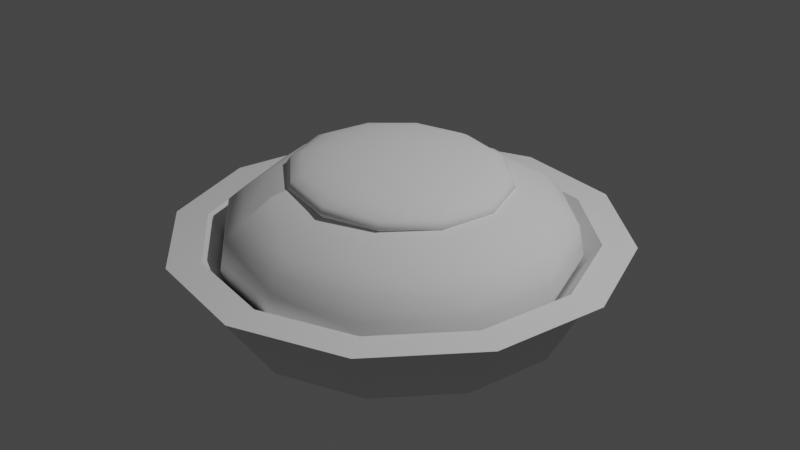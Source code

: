 # Source: Comida_-_Macarr_o_com_molho.blend  (saved by Blender 2.82.7; exported with 4.5.12 LTS)
import bpy
from mathutils import Matrix  # noqa: F401  (used for matrix-valued properties, if any)

bpy.ops.wm.read_factory_settings(use_empty=True)
scene = bpy.context.scene
scene.name = 'Scene'

# ---- collections
col_collection = bpy.data.collections.new('Collection'); scene.collection.children.link(col_collection)

# ---- node groups
ng_auto_smooth = bpy.data.node_groups.new('Auto Smooth', 'GeometryNodeTree')
_s = ng_auto_smooth.interface.new_socket(name='Geometry', in_out='OUTPUT', socket_type='NodeSocketGeometry')
_s = ng_auto_smooth.interface.new_socket(name='Geometry', in_out='INPUT', socket_type='NodeSocketGeometry')
_s = ng_auto_smooth.interface.new_socket(name='Angle', in_out='INPUT', socket_type='NodeSocketFloat')
_s.subtype = 'ANGLE'
_s.min_value = 0.0
_s.max_value = 3.142
ng_auto_smooth.is_modifier = True
_N = ng_auto_smooth.nodes; _L = ng_auto_smooth.links
n0 = _N.new('NodeGroupOutput'); n0.name = 'Group Output'; n0.location = (480, -100)
n1 = _N.new('NodeGroupInput'); n1.name = 'Group Input'; n1.location = (-420, -300)
n2 = _N.new('NodeGroupInput'); n2.name = 'Group Input.001'; n2.location = (-60, -100)
n3 = _N.new('GeometryNodeSetShadeSmooth'); n3.name = 'Set Shade Smooth'; n3.location = (120, -100)
n3.domain = 'EDGE'
n4 = _N.new('GeometryNodeSetShadeSmooth'); n4.name = 'Set Shade Smooth.001'; n4.location = (300, -100)
n5 = _N.new('GeometryNodeInputMeshEdgeAngle'); n5.name = 'Edge Angle'; n5.location = (-420, -220)
n6 = _N.new('GeometryNodeInputEdgeSmooth'); n6.name = 'Is Edge Smooth'; n6.location = (-60, -160)
n7 = _N.new('GeometryNodeInputShadeSmooth'); n7.name = 'Is Face Smooth'; n7.location = (-240, -340)
n8 = _N.new('FunctionNodeBooleanMath'); n8.name = 'Boolean Math'; n8.location = (-60, -220)
n9 = _N.new('FunctionNodeCompare'); n9.name = 'Compare'; n9.location = (-240, -180)
n9.operation = 'LESS_EQUAL'
_L.new(n5.outputs[0], n9.inputs[0])
_L.new(n4.outputs[0], n0.inputs[0])
_L.new(n1.outputs[1], n9.inputs[1])
_L.new(n9.outputs[0], n8.inputs[0])
_L.new(n7.outputs[0], n8.inputs[1])
_L.new(n2.outputs[0], n3.inputs[0])
_L.new(n6.outputs[0], n3.inputs[1])
_L.new(n3.outputs[0], n4.inputs[0])
_L.new(n8.outputs[0], n3.inputs[2])
n0.is_active_output = True

# ---- world
world_world = bpy.data.worlds.new('World'); scene.world = world_world
world_world.use_nodes = True; world_world.node_tree.nodes.clear()
_N = world_world.node_tree.nodes; _L = world_world.node_tree.links
n0 = _N.new('ShaderNodeOutputWorld'); n0.name = 'World Output'; n0.location = (300, 300)
n1 = _N.new('ShaderNodeBackground'); n1.name = 'Background'; n1.location = (10, 300)
n1.inputs[0].default_value = (0.05088, 0.05088, 0.05088, 1.0)
_L.new(n1.outputs[0], n0.inputs[0])
n0.is_active_output = True
world_world.color = (0.05088, 0.05088, 0.05088)
world_world.use_sun_shadow = False
world_world.sun_shadow_jitter_overblur = 0.0

# ---- lights
light_light = bpy.data.lights.new('Light', 'POINT')
light_light.transmission_factor = 0.0
light_light.energy = 1000.0
light_light.shadow_soft_size = 0.1
light_light.shadow_maximum_resolution = 0.006
light_light.use_absolute_resolution = True

# ---- meshes
me_sphere_001 = bpy.data.meshes.new('Sphere.001')
me_sphere_001.from_pydata([(0.0, 0.5, 1.084), (0.0, 0.866, 0.7181), (0.0, 0.9659, 0.4769), (0.0, 1.0, 7.55e-08), (0.0, 0.9659, -0.2588), (0.0, 0.866, -0.5), (0.0, 0.7071, -0.7071), (0.0, 0.5, -0.866), (0.0, 0.2588, -0.9659), (0.0, 3.894e-07, -1.0), (0.1294, 0.2241, 1.184), (0.25, 0.433, 1.084), (0.3536, 0.6124, 0.9252), (0.433, 0.75, 0.7181), (0.483, 0.8365, 0.4769), (0.5, 0.866, 7.55e-08), (0.483, 0.8365, -0.2588), (0.433, 0.75, -0.5), (0.3536, 0.6124, -0.7071), (0.25, 0.433, -0.866), (0.1294, 0.2241, -0.9659), (0.2241, 0.1294, 1.184), (0.433, 0.25, 1.084), (0.6124, 0.3536, 0.9252), (0.75, 0.433, 0.7181), (0.8365, 0.483, 0.4769), (0.866, 0.5, 7.55e-08), (0.8365, 0.483, -0.2588), (0.75, 0.433, -0.5), (0.6124, 0.3536, -0.7071), (0.433, 0.25, -0.866), (0.2241, 0.1294, -0.9659), (0.2588, 4.023e-07, 1.184), (0.5, 3.8e-07, 1.084), (0.7071, 3.8e-07, 0.9252), (0.866, 3.8e-07, 0.7181), (0.9659, 3.502e-07, 0.4769), (1.0, 3.8e-07, 7.55e-08), (0.9659, 4.098e-07, -0.2588), (0.866, 3.8e-07, -0.5), (0.7071, 3.8e-07, -0.7071), (0.5, 3.651e-07, -0.866), (0.2588, 3.874e-07, -0.9659), (0.2241, -0.1294, 1.184), (0.433, -0.25, 1.084), (0.6124, -0.3536, 0.9252), (0.75, -0.433, 0.7181), (0.8365, -0.483, 0.4769), (0.866, -0.5, 7.55e-08), (0.8365, -0.483, -0.2588), (0.75, -0.433, -0.5), (0.6124, -0.3536, -0.7071), (0.433, -0.25, -0.866), (0.2241, -0.1294, -0.9659), (0.1294, -0.2241, 1.184), (0.25, -0.433, 1.084), (0.3536, -0.6124, 0.9252), (0.433, -0.75, 0.7181), (0.483, -0.8365, 0.4769), (0.5, -0.866, 7.55e-08), (0.483, -0.8365, -0.2588), (0.433, -0.75, -0.5), (0.3536, -0.6124, -0.7071), (0.25, -0.433, -0.866), (0.1294, -0.2241, -0.9659), (6.458e-09, -0.2588, 1.184), (-3.079e-08, -0.5, 1.084), (-7.55e-08, -0.7071, 0.9252), (-1.589e-08, -0.866, 0.7181), (-4.57e-08, -0.9659, 0.4769), (-7.55e-08, -1.0, 7.55e-08), (-4.57e-08, -0.9659, -0.2588), (-4.57e-08, -0.866, -0.5), (-4.57e-08, -0.7071, -0.7071), (-6.06e-08, -0.5, -0.866), (6.458e-09, -0.2588, -0.9659), (-0.1294, -0.2241, 1.288), (-0.25, -0.433, 1.221), (-0.3536, -0.6124, 1.045), (-0.433, -0.75, 0.7181), (-0.483, -0.8365, 0.4769), (-0.5, -0.866, 7.55e-08), (-0.483, -0.8365, -0.2588), (-0.433, -0.75, -0.5), (-0.3536, -0.6124, -0.7071), (-0.25, -0.433, -0.866), (-0.1294, -0.2241, -0.9659), (-0.2241, -0.1294, 1.288), (-0.433, -0.25, 1.221), (-0.6124, -0.3536, 1.045), (-0.75, -0.433, 0.7181), (-0.8365, -0.483, 0.4769), (-0.866, -0.5, 7.55e-08), (-0.8365, -0.483, -0.2588), (-0.75, -0.433, -0.5), (-0.6124, -0.3536, -0.7071), (-0.433, -0.25, -0.866), (-0.2241, -0.1294, -0.9659), (-0.2588, 4.098e-07, 1.288), (-0.5, 4.545e-07, 1.221), (-0.7071, 5.29e-07, 1.045), (-0.866, 4.396e-07, 0.7181), (-0.9659, 4.694e-07, 0.4769), (-1.0, 5.588e-07, 7.55e-08), (-0.9659, 4.694e-07, -0.2588), (-0.866, 4.694e-07, -0.5), (-0.7071, 4.098e-07, -0.7071), (-0.5, 4.992e-07, -0.866), (-0.2588, 4.023e-07, -0.9659), (-0.2241, 0.1294, 1.288), (-0.433, 0.25, 1.221), (-0.6124, 0.3536, 1.045), (-0.75, 0.433, 0.7181), (-0.8365, 0.483, 0.4769), (-0.866, 0.5, 7.55e-08), (-0.8365, 0.483, -0.2588), (-0.75, 0.433, -0.5), (-0.6124, 0.3536, -0.7071), (-0.433, 0.25, -0.866), (-0.2241, 0.1294, -0.9659), (-0.1294, 0.2241, 1.288), (-0.25, 0.433, 1.221), (-0.3536, 0.6124, 1.045), (-0.433, 0.75, 0.7181), (-0.483, 0.8365, 0.4769), (-0.5, 0.866, 7.55e-08), (-0.483, 0.8365, -0.2588), (-0.433, 0.75, -0.5), (-0.3536, 0.6124, -0.7071), (-0.25, 0.433, -0.866), (-0.1294, 0.2241, -0.9659), (-8.527e-14, 7.461e-14, 1.218), (3.626e-08, 0.2588, 1.184), (1.331e-07, 0.7071, 0.9252), (0.0, 0.566, -0.6381), (9.639e-09, 0.8558, -0.7023), (0.0, 1.093, 0.1857), (-5.706e-09, 1.278, 0.1836), (-6.693e-10, 1.18, 0.05748), (0.0, 0.9803, -1.008), (0.0, 0.8004, -1.021), (0.0, 0.566, -1.05), (0.0, 0.293, -1.019), (0.0, 4.408e-07, -1.05), (0.1465, 0.2537, -0.5894), (0.283, 0.4902, -0.6381), (0.4002, 0.6932, -0.7155), (0.4279, 0.7412, -0.7023), (0.5467, 0.9469, 0.1857), (0.6392, 1.107, 0.1836), (0.5901, 1.022, 0.05748), (0.4902, 0.849, -1.008), (0.4002, 0.6932, -1.021), (0.283, 0.4902, -1.05), (0.1465, 0.2537, -1.019), (0.2537, 0.1465, -0.5894), (0.4902, 0.283, -0.6381), (0.6932, 0.4002, -0.7155), (0.7412, 0.4279, -0.7023), (0.9469, 0.5467, 0.1857), (1.107, 0.6392, 0.1836), (1.022, 0.5901, 0.05748), (0.849, 0.4902, -1.008), (0.6932, 0.4002, -1.021), (0.4902, 0.283, -1.05), (0.2537, 0.1465, -1.019), (0.293, 4.554e-07, -0.5894), (0.566, 4.301e-07, -0.6381), (0.8004, 4.301e-07, -0.7155), (0.8558, 4.362e-07, -0.7023), (1.093, 3.964e-07, 0.1857), (1.278, 4.179e-07, 0.1836), (1.18, 4.628e-07, 0.05748), (0.9803, 4.301e-07, -1.008), (0.8004, 4.301e-07, -1.021), (0.566, 4.133e-07, -1.05), (0.293, 4.386e-07, -1.019), (0.2537, -0.1465, -0.5894), (0.4902, -0.283, -0.6381), (0.6932, -0.4002, -0.7155), (0.7412, -0.4279, -0.7023), (0.9469, -0.5467, 0.1857), (1.107, -0.6392, 0.1836), (1.022, -0.5901, 0.05748), (0.849, -0.4902, -1.008), (0.6932, -0.4002, -1.021), (0.4902, -0.283, -1.05), (0.2537, -0.1465, -1.019), (0.1465, -0.2537, -0.5894), (0.283, -0.4902, -0.6381), (0.4002, -0.6932, -0.7155), (0.4279, -0.7412, -0.7023), (0.5467, -0.9469, 0.1857), (0.6392, -1.107, 0.1836), (0.5901, -1.022, 0.05748), (0.4902, -0.849, -1.008), (0.4002, -0.6932, -1.021), (0.283, -0.4902, -1.05), (0.1465, -0.2537, -1.019), (7.311e-09, -0.293, -0.5894), (-3.486e-08, -0.566, -0.6381), (-8.546e-08, -0.8004, -0.7155), (-6.067e-09, -0.8558, -0.7023), (-5.173e-08, -1.093, 0.1857), (-1.022e-07, -1.278, 0.1836), (-5.65e-08, -1.18, 0.05748), (-5.173e-08, -0.9803, -1.008), (-5.173e-08, -0.8004, -1.021), (-6.859e-08, -0.566, -1.05), (7.311e-09, -0.293, -1.019), (-0.1465, -0.2537, -0.5894), (-0.283, -0.4902, -0.6381), (-0.4002, -0.6932, -0.7155), (-0.4279, -0.7412, -0.7023), (-0.5467, -0.9469, 0.1857), (-0.6392, -1.107, 0.1836), (-0.5901, -1.022, 0.05748), (-0.4902, -0.849, -1.008), (-0.4002, -0.6932, -1.021), (-0.283, -0.4902, -1.05), (-0.1465, -0.2537, -1.019), (-0.2537, -0.1465, -0.5894), (-0.4902, -0.283, -0.6381), (-0.6932, -0.4002, -0.7155), (-0.7412, -0.4279, -0.7023), (-0.9469, -0.5467, 0.1857), (-1.107, -0.6392, 0.1836), (-1.022, -0.5901, 0.05748), (-0.849, -0.4902, -1.008), (-0.6932, -0.4002, -1.021), (-0.4902, -0.283, -1.05), (-0.2537, -0.1465, -1.019), (-0.293, 4.639e-07, -0.5894), (-0.566, 5.145e-07, -0.6381), (-0.8004, 5.988e-07, -0.7155), (-0.8558, 4.951e-07, -0.7023), (-1.093, 5.313e-07, 0.1857), (-1.278, 6.465e-07, 0.1836), (-1.18, 5.356e-07, 0.05748), (-0.9803, 5.313e-07, -1.008), (-0.8004, 4.639e-07, -1.021), (-0.566, 5.651e-07, -1.05), (-0.293, 4.554e-07, -1.019), (-0.2537, 0.1465, -0.5894), (-0.4902, 0.283, -0.6381), (-0.6932, 0.4002, -0.7155), (-0.7412, 0.4279, -0.7023), (-0.9469, 0.5467, 0.1857), (-1.107, 0.6392, 0.1836), (-1.022, 0.5901, 0.05748), (-0.849, 0.4902, -1.008), (-0.6932, 0.4002, -1.021), (-0.4902, 0.283, -1.05), (-0.2537, 0.1465, -1.019), (-0.1465, 0.2537, -0.5894), (-0.283, 0.4902, -0.6381), (-0.4002, 0.6932, -0.7155), (-0.4279, 0.7412, -0.7023), (-0.5467, 0.9469, 0.1857), (-0.6392, 1.107, 0.1836), (-0.5901, 1.022, 0.05748), (-0.4902, 0.849, -1.008), (-0.4002, 0.6932, -1.021), (-0.283, 0.4902, -1.05), (-0.1465, 0.2537, -1.019), (-9.652e-14, 9.652e-14, -0.5728), (4.105e-08, 0.293, -0.5894), (1.507e-07, 0.8004, -0.7155)], [], [(133, 0, 11, 12), (7, 6, 18, 19), (4, 3, 15, 16), (1, 133, 12, 13), (8, 7, 19, 20), (132, 131, 10), (5, 4, 16, 17), (2, 1, 13, 14), (9, 8, 20), (0, 132, 10, 11), (6, 5, 17, 18), (3, 2, 14, 15), (10, 131, 21), (17, 16, 27, 28), (14, 13, 24, 25), (9, 20, 31), (11, 10, 21, 22), (18, 17, 28, 29), (15, 14, 25, 26), (12, 11, 22, 23), (19, 18, 29, 30), (16, 15, 26, 27), (13, 12, 23, 24), (20, 19, 30, 31), (30, 29, 40, 41), (27, 26, 37, 38), (24, 23, 34, 35), (31, 30, 41, 42), (21, 131, 32), (28, 27, 38, 39), (25, 24, 35, 36), (9, 31, 42), (22, 21, 32, 33), (29, 28, 39, 40), (26, 25, 36, 37), (23, 22, 33, 34), (33, 32, 43, 44), (40, 39, 50, 51), (37, 36, 47, 48), (34, 33, 44, 45), (41, 40, 51, 52), (38, 37, 48, 49), (35, 34, 45, 46), (42, 41, 52, 53), (32, 131, 43), (39, 38, 49, 50), (36, 35, 46, 47), (9, 42, 53), (53, 52, 63, 64), (43, 131, 54), (50, 49, 60, 61), (47, 46, 57, 58), (9, 53, 64), (44, 43, 54, 55), (51, 50, 61, 62), (48, 47, 58, 59), (45, 44, 55, 56), (52, 51, 62, 63), (49, 48, 59, 60), (46, 45, 56, 57), (56, 55, 66, 67), (63, 62, 73, 74), (60, 59, 70, 71), (57, 56, 67, 68), (64, 63, 74, 75), (54, 131, 65), (61, 60, 71, 72), (58, 57, 68, 69), (9, 64, 75), (55, 54, 65, 66), (62, 61, 72, 73), (59, 58, 69, 70), (9, 75, 86), (66, 65, 76, 77), (73, 72, 83, 84), (70, 69, 80, 81), (67, 66, 77, 78), (74, 73, 84, 85), (71, 70, 81, 82), (68, 67, 78, 79), (75, 74, 85, 86), (65, 131, 76), (72, 71, 82, 83), (69, 68, 79, 80), (79, 78, 89, 90), (86, 85, 96, 97), (76, 131, 87), (83, 82, 93, 94), (80, 79, 90, 91), (9, 86, 97), (77, 76, 87, 88), (84, 83, 94, 95), (81, 80, 91, 92), (78, 77, 88, 89), (85, 84, 95, 96), (82, 81, 92, 93), (89, 88, 99, 100), (96, 95, 106, 107), (93, 92, 103, 104), (90, 89, 100, 101), (97, 96, 107, 108), (87, 131, 98), (94, 93, 104, 105), (91, 90, 101, 102), (9, 97, 108), (88, 87, 98, 99), (95, 94, 105, 106), (92, 91, 102, 103), (102, 101, 112, 113), (9, 108, 119), (99, 98, 109, 110), (106, 105, 116, 117), (103, 102, 113, 114), (100, 99, 110, 111), (107, 106, 117, 118), (104, 103, 114, 115), (101, 100, 111, 112), (108, 107, 118, 119), (98, 131, 109), (105, 104, 115, 116), (112, 111, 122, 123), (119, 118, 129, 130), (109, 131, 120), (116, 115, 126, 127), (113, 112, 123, 124), (9, 119, 130), (110, 109, 120, 121), (117, 116, 127, 128), (114, 113, 124, 125), (111, 110, 121, 122), (118, 117, 128, 129), (115, 114, 125, 126), (125, 124, 2, 3), (122, 121, 0, 133), (129, 128, 6, 7), (126, 125, 3, 4), (123, 122, 133, 1), (130, 129, 7, 8), (120, 131, 132), (127, 126, 4, 5), (124, 123, 1, 2), (9, 130, 8), (121, 120, 132, 0), (128, 127, 5, 6), (267, 134, 145, 146), (141, 140, 152, 153), (138, 137, 149, 150), (135, 267, 146, 147), (142, 141, 153, 154), (266, 265, 144), (139, 138, 150, 151), (136, 135, 147, 148), (143, 142, 154), (134, 266, 144, 145), (140, 139, 151, 152), (137, 136, 148, 149), (151, 150, 161, 162), (148, 147, 158, 159), (143, 154, 165), (145, 144, 155, 156), (152, 151, 162, 163), (149, 148, 159, 160), (146, 145, 156, 157), (153, 152, 163, 164), (150, 149, 160, 161), (147, 146, 157, 158), (154, 153, 164, 165), (144, 265, 155), (161, 160, 171, 172), (158, 157, 168, 169), (165, 164, 175, 176), (155, 265, 166), (162, 161, 172, 173), (159, 158, 169, 170), (143, 165, 176), (156, 155, 166, 167), (163, 162, 173, 174), (160, 159, 170, 171), (157, 156, 167, 168), (164, 163, 174, 175), (174, 173, 184, 185), (171, 170, 181, 182), (168, 167, 178, 179), (175, 174, 185, 186), (172, 171, 182, 183), (169, 168, 179, 180), (176, 175, 186, 187), (166, 265, 177), (173, 172, 183, 184), (170, 169, 180, 181), (143, 176, 187), (167, 166, 177, 178), (177, 265, 188), (184, 183, 194, 195), (181, 180, 191, 192), (143, 187, 198), (178, 177, 188, 189), (185, 184, 195, 196), (182, 181, 192, 193), (179, 178, 189, 190), (186, 185, 196, 197), (183, 182, 193, 194), (180, 179, 190, 191), (187, 186, 197, 198), (197, 196, 207, 208), (194, 193, 204, 205), (191, 190, 201, 202), (198, 197, 208, 209), (188, 265, 199), (195, 194, 205, 206), (192, 191, 202, 203), (143, 198, 209), (189, 188, 199, 200), (196, 195, 206, 207), (193, 192, 203, 204), (190, 189, 200, 201), (200, 199, 210, 211), (207, 206, 217, 218), (204, 203, 214, 215), (201, 200, 211, 212), (208, 207, 218, 219), (205, 204, 215, 216), (202, 201, 212, 213), (209, 208, 219, 220), (199, 265, 210), (206, 205, 216, 217), (203, 202, 213, 214), (143, 209, 220), (220, 219, 230, 231), (210, 265, 221), (217, 216, 227, 228), (214, 213, 224, 225), (143, 220, 231), (211, 210, 221, 222), (218, 217, 228, 229), (215, 214, 225, 226), (212, 211, 222, 223), (219, 218, 229, 230), (216, 215, 226, 227), (213, 212, 223, 224), (223, 222, 233, 234), (230, 229, 240, 241), (227, 226, 237, 238), (224, 223, 234, 235), (231, 230, 241, 242), (221, 265, 232), (228, 227, 238, 239), (225, 224, 235, 236), (143, 231, 242), (222, 221, 232, 233), (229, 228, 239, 240), (226, 225, 236, 237), (143, 242, 253), (233, 232, 243, 244), (240, 239, 250, 251), (237, 236, 247, 248), (234, 233, 244, 245), (241, 240, 251, 252), (238, 237, 248, 249), (235, 234, 245, 246), (242, 241, 252, 253), (232, 265, 243), (239, 238, 249, 250), (236, 235, 246, 247), (246, 245, 256, 257), (253, 252, 263, 264), (243, 265, 254), (250, 249, 260, 261), (247, 246, 257, 258), (143, 253, 264), (244, 243, 254, 255), (251, 250, 261, 262), (248, 247, 258, 259), (245, 244, 255, 256), (252, 251, 262, 263), (249, 248, 259, 260), (256, 255, 134, 267), (263, 262, 140, 141), (260, 259, 137, 138), (257, 256, 267, 135), (264, 263, 141, 142), (254, 265, 266), (261, 260, 138, 139), (258, 257, 135, 136), (143, 264, 142), (255, 254, 266, 134), (262, 261, 139, 140), (259, 258, 136, 137)])
me_sphere_001.polygons.foreach_set('use_smooth', [True] * 288)
_uv = me_sphere_001.uv_layers.new(name='UVMap')
_uv.uv.foreach_set('vector', [0.8382, 0.8404, 0.8382, 0.8925, 0.7861, 0.8925, 0.7861, 0.8404, 0.8382, 0.476, 0.8382, 0.528, 0.7861, 0.528, 0.7861, 0.476, 0.8382, 0.6322, 0.8382, 0.6842, 0.7861, 0.6842, 0.7861, 0.6322, 0.8382, 0.7884, 0.8382, 0.8404, 0.7861, 0.8404, 0.7861, 0.7884, 0.8382, 0.4239, 0.8382, 0.476, 0.7861, 0.476, 0.7861, 0.4239, 0.8382, 0.9446, 0.8122, 0.9966, 0.7861, 0.9446, 0.8382, 0.5801, 0.8382, 0.6322, 0.7861, 0.6322, 0.7861, 0.5801, 0.8382, 0.7363, 0.8382, 0.7884, 0.7861, 0.7884, 0.7861, 0.7363, 0.8122, 0.3718, 0.8382, 0.4239, 0.7861, 0.4239, 0.8382, 0.8925, 0.8382, 0.9446, 0.7861, 0.9446, 0.7861, 0.8925, 0.8382, 0.528, 0.8382, 0.5801, 0.7861, 0.5801, 0.7861, 0.528, 0.8382, 0.6842, 0.8382, 0.7363, 0.7861, 0.7363, 0.7861, 0.6842, 0.7861, 0.9446, 0.7601, 0.9966, 0.7341, 0.9446, 0.7861, 0.5801, 0.7861, 0.6322, 0.7341, 0.6322, 0.7341, 0.5801, 0.7861, 0.7363, 0.7861, 0.7884, 0.7341, 0.7884, 0.7341, 0.7363, 0.7601, 0.3718, 0.7861, 0.4239, 0.7341, 0.4239, 0.7861, 0.8925, 0.7861, 0.9446, 0.7341, 0.9446, 0.7341, 0.8925, 0.7861, 0.528, 0.7861, 0.5801, 0.7341, 0.5801, 0.7341, 0.528, 0.7861, 0.6842, 0.7861, 0.7363, 0.7341, 0.7363, 0.7341, 0.6842, 0.7861, 0.8404, 0.7861, 0.8925, 0.7341, 0.8925, 0.7341, 0.8404, 0.7861, 0.476, 0.7861, 0.528, 0.7341, 0.528, 0.7341, 0.476, 0.7861, 0.6322, 0.7861, 0.6842, 0.7341, 0.6842, 0.7341, 0.6322, 0.7861, 0.7884, 0.7861, 0.8404, 0.7341, 0.8404, 0.7341, 0.7884, 0.7861, 0.4239, 0.7861, 0.476, 0.7341, 0.476, 0.7341, 0.4239, 0.7341, 0.476, 0.7341, 0.528, 0.682, 0.528, 0.682, 0.476, 0.7341, 0.6322, 0.7341, 0.6842, 0.682, 0.6842, 0.682, 0.6322, 0.7341, 0.7884, 0.7341, 0.8404, 0.682, 0.8404, 0.682, 0.7884, 0.7341, 0.4239, 0.7341, 0.476, 0.682, 0.476, 0.682, 0.4239, 0.7341, 0.9446, 0.708, 0.9966, 0.682, 0.9446, 0.7341, 0.5801, 0.7341, 0.6322, 0.682, 0.6322, 0.682, 0.5801, 0.7341, 0.7363, 0.7341, 0.7884, 0.682, 0.7884, 0.682, 0.7363, 0.708, 0.3718, 0.7341, 0.4239, 0.682, 0.4239, 0.7341, 0.8925, 0.7341, 0.9446, 0.682, 0.9446, 0.682, 0.8925, 0.7341, 0.528, 0.7341, 0.5801, 0.682, 0.5801, 0.682, 0.528, 0.7341, 0.6842, 0.7341, 0.7363, 0.682, 0.7363, 0.682, 0.6842, 0.7341, 0.8404, 0.7341, 0.8925, 0.682, 0.8925, 0.682, 0.8404, 0.682, 0.8925, 0.682, 0.9446, 0.6299, 0.9446, 0.6299, 0.8925, 0.682, 0.528, 0.682, 0.5801, 0.6299, 0.5801, 0.6299, 0.528, 0.682, 0.6842, 0.682, 0.7363, 0.6299, 0.7363, 0.6299, 0.6842, 0.682, 0.8404, 0.682, 0.8925, 0.6299, 0.8925, 0.6299, 0.8404, 0.682, 0.476, 0.682, 0.528, 0.6299, 0.528, 0.6299, 0.476, 0.682, 0.6322, 0.682, 0.6842, 0.6299, 0.6842, 0.6299, 0.6322, 0.682, 0.7884, 0.682, 0.8404, 0.6299, 0.8404, 0.6299, 0.7884, 0.682, 0.4239, 0.682, 0.476, 0.6299, 0.476, 0.6299, 0.4239, 0.682, 0.9446, 0.656, 0.9966, 0.6299, 0.9446, 0.682, 0.5801, 0.682, 0.6322, 0.6299, 0.6322, 0.6299, 0.5801, 0.682, 0.7363, 0.682, 0.7884, 0.6299, 0.7884, 0.6299, 0.7363, 0.656, 0.3718, 0.682, 0.4239, 0.6299, 0.4239, 0.6299, 0.4239, 0.6299, 0.476, 0.5779, 0.476, 0.5779, 0.4239, 0.6299, 0.9446, 0.6039, 0.9966, 0.5779, 0.9446, 0.6299, 0.5801, 0.6299, 0.6322, 0.5779, 0.6322, 0.5779, 0.5801, 0.6299, 0.7363, 0.6299, 0.7884, 0.5779, 0.7884, 0.5779, 0.7363, 0.6039, 0.3718, 0.6299, 0.4239, 0.5779, 0.4239, 0.6299, 0.8925, 0.6299, 0.9446, 0.5779, 0.9446, 0.5779, 0.8925, 0.6299, 0.528, 0.6299, 0.5801, 0.5779, 0.5801, 0.5779, 0.528, 0.6299, 0.6842, 0.6299, 0.7363, 0.5779, 0.7363, 0.5779, 0.6842, 0.6299, 0.8404, 0.6299, 0.8925, 0.5779, 0.8925, 0.5779, 0.8404, 0.6299, 0.476, 0.6299, 0.528, 0.5779, 0.528, 0.5779, 0.476, 0.6299, 0.6322, 0.6299, 0.6842, 0.5779, 0.6842, 0.5779, 0.6322, 0.6299, 0.7884, 0.6299, 0.8404, 0.5779, 0.8404, 0.5779, 0.7884, 0.5779, 0.8404, 0.5779, 0.8925, 0.5258, 0.8925, 0.5258, 0.8404, 0.5779, 0.476, 0.5779, 0.528, 0.5258, 0.528, 0.5258, 0.476, 0.5779, 0.6322, 0.5779, 0.6842, 0.5258, 0.6842, 0.5258, 0.6322, 0.5779, 0.7884, 0.5779, 0.8404, 0.5258, 0.8404, 0.5258, 0.7884, 0.5779, 0.4239, 0.5779, 0.476, 0.5258, 0.476, 0.5258, 0.4239, 0.5779, 0.9446, 0.5518, 0.9966, 0.5258, 0.9446, 0.5779, 0.5801, 0.5779, 0.6322, 0.5258, 0.6322, 0.5258, 0.5801, 0.5779, 0.7363, 0.5779, 0.7884, 0.5258, 0.7884, 0.5258, 0.7363, 0.5518, 0.3718, 0.5779, 0.4239, 0.5258, 0.4239, 0.5779, 0.8925, 0.5779, 0.9446, 0.5258, 0.9446, 0.5258, 0.8925, 0.5779, 0.528, 0.5779, 0.5801, 0.5258, 0.5801, 0.5258, 0.528, 0.5779, 0.6842, 0.5779, 0.7363, 0.5258, 0.7363, 0.5258, 0.6842, 0.4998, 0.3718, 0.5258, 0.4239, 0.4737, 0.4239, 0.5258, 0.8925, 0.5258, 0.9446, 0.4737, 0.9446, 0.4737, 0.8925, 0.5258, 0.528, 0.5258, 0.5801, 0.4737, 0.5801, 0.4737, 0.528, 0.5258, 0.6842, 0.5258, 0.7363, 0.4737, 0.7363, 0.4737, 0.6842, 0.5258, 0.8404, 0.5258, 0.8925, 0.4737, 0.8925, 0.4737, 0.8404, 0.5258, 0.476, 0.5258, 0.528, 0.4737, 0.528, 0.4737, 0.476, 0.5258, 0.6322, 0.5258, 0.6842, 0.4737, 0.6842, 0.4737, 0.6322, 0.5258, 0.7884, 0.5258, 0.8404, 0.4737, 0.8404, 0.4737, 0.7884, 0.5258, 0.4239, 0.5258, 0.476, 0.4737, 0.476, 0.4737, 0.4239, 0.5258, 0.9446, 0.4998, 0.9966, 0.4737, 0.9446, 0.5258, 0.5801, 0.5258, 0.6322, 0.4737, 0.6322, 0.4737, 0.5801, 0.5258, 0.7363, 0.5258, 0.7884, 0.4737, 0.7884, 0.4737, 0.7363, 0.4737, 0.7884, 0.4737, 0.8404, 0.4217, 0.8404, 0.4217, 0.7884, 0.4737, 0.4239, 0.4737, 0.476, 0.4217, 0.476, 0.4217, 0.4239, 0.4737, 0.9446, 0.4477, 0.9966, 0.4217, 0.9446, 0.4737, 0.5801, 0.4737, 0.6322, 0.4217, 0.6322, 0.4217, 0.5801, 0.4737, 0.7363, 0.4737, 0.7884, 0.4217, 0.7884, 0.4217, 0.7363, 0.4477, 0.3718, 0.4737, 0.4239, 0.4217, 0.4239, 0.4737, 0.8925, 0.4737, 0.9446, 0.4217, 0.9446, 0.4217, 0.8925, 0.4737, 0.528, 0.4737, 0.5801, 0.4217, 0.5801, 0.4217, 0.528, 0.4737, 0.6842, 0.4737, 0.7363, 0.4217, 0.7363, 0.4217, 0.6842, 0.4737, 0.8404, 0.4737, 0.8925, 0.4217, 0.8925, 0.4217, 0.8404, 0.4737, 0.476, 0.4737, 0.528, 0.4217, 0.528, 0.4217, 0.476, 0.4737, 0.6322, 0.4737, 0.6842, 0.4217, 0.6842, 0.4217, 0.6322, 0.4217, 0.8404, 0.4217, 0.8925, 0.3696, 0.8925, 0.3696, 0.8404, 0.4217, 0.476, 0.4217, 0.528, 0.3696, 0.528, 0.3696, 0.476, 0.4217, 0.6322, 0.4217, 0.6842, 0.3696, 0.6842, 0.3696, 0.6322, 0.4217, 0.7884, 0.4217, 0.8404, 0.3696, 0.8404, 0.3696, 0.7884, 0.4217, 0.4239, 0.4217, 0.476, 0.3696, 0.476, 0.3696, 0.4239, 0.4217, 0.9446, 0.3956, 0.9966, 0.3696, 0.9446, 0.4217, 0.5801, 0.4217, 0.6322, 0.3696, 0.6322, 0.3696, 0.5801, 0.4217, 0.7363, 0.4217, 0.7884, 0.3696, 0.7884, 0.3696, 0.7363, 0.3956, 0.3718, 0.4217, 0.4239, 0.3696, 0.4239, 0.4217, 0.8925, 0.4217, 0.9446, 0.3696, 0.9446, 0.3696, 0.8925, 0.4217, 0.528, 0.4217, 0.5801, 0.3696, 0.5801, 0.3696, 0.528, 0.4217, 0.6842, 0.4217, 0.7363, 0.3696, 0.7363, 0.3696, 0.6842, 0.9944, 0.7363, 0.9944, 0.7884, 0.9423, 0.7884, 0.9423, 0.7363, 0.9684, 0.3718, 0.9944, 0.4239, 0.9423, 0.4239, 0.9944, 0.8925, 0.9944, 0.9446, 0.9423, 0.9446, 0.9423, 0.8925, 0.9944, 0.528, 0.9944, 0.5801, 0.9423, 0.5801, 0.9423, 0.528, 0.9944, 0.6842, 0.9944, 0.7363, 0.9423, 0.7363, 0.9423, 0.6842, 0.9944, 0.8404, 0.9944, 0.8925, 0.9423, 0.8925, 0.9423, 0.8404, 0.9944, 0.476, 0.9944, 0.528, 0.9423, 0.528, 0.9423, 0.476, 0.9944, 0.6322, 0.9944, 0.6842, 0.9423, 0.6842, 0.9423, 0.6322, 0.9944, 0.7884, 0.9944, 0.8404, 0.9423, 0.8404, 0.9423, 0.7884, 0.9944, 0.4239, 0.9944, 0.476, 0.9423, 0.476, 0.9423, 0.4239, 0.9944, 0.9446, 0.9684, 0.9966, 0.9423, 0.9446, 0.9944, 0.5801, 0.9944, 0.6322, 0.9423, 0.6322, 0.9423, 0.5801, 0.9423, 0.7884, 0.9423, 0.8404, 0.8903, 0.8404, 0.8903, 0.7884, 0.9423, 0.4239, 0.9423, 0.476, 0.8903, 0.476, 0.8903, 0.4239, 0.9423, 0.9446, 0.9163, 0.9966, 0.8903, 0.9446, 0.9423, 0.5801, 0.9423, 0.6322, 0.8903, 0.6322, 0.8903, 0.5801, 0.9423, 0.7363, 0.9423, 0.7884, 0.8903, 0.7884, 0.8903, 0.7363, 0.9163, 0.3718, 0.9423, 0.4239, 0.8903, 0.4239, 0.9423, 0.8925, 0.9423, 0.9446, 0.8903, 0.9446, 0.8903, 0.8925, 0.9423, 0.528, 0.9423, 0.5801, 0.8903, 0.5801, 0.8903, 0.528, 0.9423, 0.6842, 0.9423, 0.7363, 0.8903, 0.7363, 0.8903, 0.6842, 0.9423, 0.8404, 0.9423, 0.8925, 0.8903, 0.8925, 0.8903, 0.8404, 0.9423, 0.476, 0.9423, 0.528, 0.8903, 0.528, 0.8903, 0.476, 0.9423, 0.6322, 0.9423, 0.6842, 0.8903, 0.6842, 0.8903, 0.6322, 0.8903, 0.6842, 0.8903, 0.7363, 0.8382, 0.7363, 0.8382, 0.6842, 0.8903, 0.8404, 0.8903, 0.8925, 0.8382, 0.8925, 0.8382, 0.8404, 0.8903, 0.476, 0.8903, 0.528, 0.8382, 0.528, 0.8382, 0.476, 0.8903, 0.6322, 0.8903, 0.6842, 0.8382, 0.6842, 0.8382, 0.6322, 0.8903, 0.7884, 0.8903, 0.8404, 0.8382, 0.8404, 0.8382, 0.7884, 0.8903, 0.4239, 0.8903, 0.476, 0.8382, 0.476, 0.8382, 0.4239, 0.8903, 0.9446, 0.8642, 0.9966, 0.8382, 0.9446, 0.8903, 0.5801, 0.8903, 0.6322, 0.8382, 0.6322, 0.8382, 0.5801, 0.8903, 0.7363, 0.8903, 0.7884, 0.8382, 0.7884, 0.8382, 0.7363, 0.8642, 0.3718, 0.8903, 0.4239, 0.8382, 0.4239, 0.8903, 0.8925, 0.8903, 0.9446, 0.8382, 0.9446, 0.8382, 0.8925, 0.8903, 0.528, 0.8903, 0.5801, 0.8382, 0.5801, 0.8382, 0.528, 0.2408, 0.2394, 0.2408, 0.2649, 0.2153, 0.2649, 0.2153, 0.2394, 0.2408, 0.06077, 0.2408, 0.08628, 0.2153, 0.08628, 0.2153, 0.06077, 0.2408, 0.1373, 0.2408, 0.1628, 0.2153, 0.1628, 0.2153, 0.1373, 0.2408, 0.2139, 0.2408, 0.2394, 0.2153, 0.2394, 0.2153, 0.2139, 0.2408, 0.03525, 0.2408, 0.06077, 0.2153, 0.06077, 0.2153, 0.03525, 0.2408, 0.2904, 0.2281, 0.3159, 0.2153, 0.2904, 0.2408, 0.1118, 0.2408, 0.1373, 0.2153, 0.1373, 0.2153, 0.1118, 0.2408, 0.1883, 0.2408, 0.2139, 0.2153, 0.2139, 0.2153, 0.1883, 0.2281, 0.009736, 0.2408, 0.03525, 0.2153, 0.03525, 0.2408, 0.2649, 0.2408, 0.2904, 0.2153, 0.2904, 0.2153, 0.2649, 0.2408, 0.08628, 0.2408, 0.1118, 0.2153, 0.1118, 0.2153, 0.08628, 0.2408, 0.1628, 0.2408, 0.1883, 0.2153, 0.1883, 0.2153, 0.1628, 0.2153, 0.1118, 0.2153, 0.1373, 0.1898, 0.1373, 0.1898, 0.1118, 0.2153, 0.1883, 0.2153, 0.2139, 0.1898, 0.2139, 0.1898, 0.1883, 0.2025, 0.009736, 0.2153, 0.03525, 0.1898, 0.03525, 0.2153, 0.2649, 0.2153, 0.2904, 0.1898, 0.2904, 0.1898, 0.2649, 0.2153, 0.08628, 0.2153, 0.1118, 0.1898, 0.1118, 0.1898, 0.08628, 0.2153, 0.1628, 0.2153, 0.1883, 0.1898, 0.1883, 0.1898, 0.1628, 0.2153, 0.2394, 0.2153, 0.2649, 0.1898, 0.2649, 0.1898, 0.2394, 0.2153, 0.06077, 0.2153, 0.08628, 0.1898, 0.08628, 0.1898, 0.06077, 0.2153, 0.1373, 0.2153, 0.1628, 0.1898, 0.1628, 0.1898, 0.1373, 0.2153, 0.2139, 0.2153, 0.2394, 0.1898, 0.2394, 0.1898, 0.2139, 0.2153, 0.03525, 0.2153, 0.06077, 0.1898, 0.06077, 0.1898, 0.03525, 0.2153, 0.2904, 0.2025, 0.3159, 0.1898, 0.2904, 0.1898, 0.1373, 0.1898, 0.1628, 0.1643, 0.1628, 0.1643, 0.1373, 0.1898, 0.2139, 0.1898, 0.2394, 0.1643, 0.2394, 0.1643, 0.2139, 0.1898, 0.03525, 0.1898, 0.06077, 0.1643, 0.06077, 0.1643, 0.03525, 0.1898, 0.2904, 0.177, 0.3159, 0.1643, 0.2904, 0.1898, 0.1118, 0.1898, 0.1373, 0.1643, 0.1373, 0.1643, 0.1118, 0.1898, 0.1883, 0.1898, 0.2139, 0.1643, 0.2139, 0.1643, 0.1883, 0.177, 0.009736, 0.1898, 0.03525, 0.1643, 0.03525, 0.1898, 0.2649, 0.1898, 0.2904, 0.1643, 0.2904, 0.1643, 0.2649, 0.1898, 0.08628, 0.1898, 0.1118, 0.1643, 0.1118, 0.1643, 0.08628, 0.1898, 0.1628, 0.1898, 0.1883, 0.1643, 0.1883, 0.1643, 0.1628, 0.1898, 0.2394, 0.1898, 0.2649, 0.1643, 0.2649, 0.1643, 0.2394, 0.1898, 0.06077, 0.1898, 0.08628, 0.1643, 0.08628, 0.1643, 0.06077, 0.1643, 0.08628, 0.1643, 0.1118, 0.1388, 0.1118, 0.1388, 0.08628, 0.1643, 0.1628, 0.1643, 0.1883, 0.1388, 0.1883, 0.1388, 0.1628, 0.1643, 0.2394, 0.1643, 0.2649, 0.1388, 0.2649, 0.1388, 0.2394, 0.1643, 0.06077, 0.1643, 0.08628, 0.1388, 0.08628, 0.1388, 0.06077, 0.1643, 0.1373, 0.1643, 0.1628, 0.1388, 0.1628, 0.1388, 0.1373, 0.1643, 0.2139, 0.1643, 0.2394, 0.1388, 0.2394, 0.1388, 0.2139, 0.1643, 0.03525, 0.1643, 0.06077, 0.1388, 0.06077, 0.1388, 0.03525, 0.1643, 0.2904, 0.1515, 0.3159, 0.1388, 0.2904, 0.1643, 0.1118, 0.1643, 0.1373, 0.1388, 0.1373, 0.1388, 0.1118, 0.1643, 0.1883, 0.1643, 0.2139, 0.1388, 0.2139, 0.1388, 0.1883, 0.1515, 0.009736, 0.1643, 0.03525, 0.1388, 0.03525, 0.1643, 0.2649, 0.1643, 0.2904, 0.1388, 0.2904, 0.1388, 0.2649, 0.1388, 0.2904, 0.126, 0.3159, 0.1132, 0.2904, 0.1388, 0.1118, 0.1388, 0.1373, 0.1132, 0.1373, 0.1132, 0.1118, 0.1388, 0.1883, 0.1388, 0.2139, 0.1132, 0.2139, 0.1132, 0.1883, 0.126, 0.009736, 0.1388, 0.03525, 0.1132, 0.03525, 0.1388, 0.2649, 0.1388, 0.2904, 0.1132, 0.2904, 0.1132, 0.2649, 0.1388, 0.08628, 0.1388, 0.1118, 0.1132, 0.1118, 0.1132, 0.08628, 0.1388, 0.1628, 0.1388, 0.1883, 0.1132, 0.1883, 0.1132, 0.1628, 0.1388, 0.2394, 0.1388, 0.2649, 0.1132, 0.2649, 0.1132, 0.2394, 0.1388, 0.06077, 0.1388, 0.08628, 0.1132, 0.08628, 0.1132, 0.06077, 0.1388, 0.1373, 0.1388, 0.1628, 0.1132, 0.1628, 0.1132, 0.1373, 0.1388, 0.2139, 0.1388, 0.2394, 0.1132, 0.2394, 0.1132, 0.2139, 0.1388, 0.03525, 0.1388, 0.06077, 0.1132, 0.06077, 0.1132, 0.03525, 0.1132, 0.06077, 0.1132, 0.08628, 0.08773, 0.08628, 0.08773, 0.06077, 0.1132, 0.1373, 0.1132, 0.1628, 0.08773, 0.1628, 0.08773, 0.1373, 0.1132, 0.2139, 0.1132, 0.2394, 0.08773, 0.2394, 0.08773, 0.2139, 0.1132, 0.03525, 0.1132, 0.06077, 0.08773, 0.06077, 0.08773, 0.03525, 0.1132, 0.2904, 0.1005, 0.3159, 0.08773, 0.2904, 0.1132, 0.1118, 0.1132, 0.1373, 0.08773, 0.1373, 0.08773, 0.1118, 0.1132, 0.1883, 0.1132, 0.2139, 0.08773, 0.2139, 0.08773, 0.1883, 0.1005, 0.009736, 0.1132, 0.03525, 0.08773, 0.03525, 0.1132, 0.2649, 0.1132, 0.2904, 0.08773, 0.2904, 0.08773, 0.2649, 0.1132, 0.08628, 0.1132, 0.1118, 0.08773, 0.1118, 0.08773, 0.08628, 0.1132, 0.1628, 0.1132, 0.1883, 0.08773, 0.1883, 0.08773, 0.1628, 0.1132, 0.2394, 0.1132, 0.2649, 0.08773, 0.2649, 0.08773, 0.2394, 0.08773, 0.2649, 0.08773, 0.2904, 0.06221, 0.2904, 0.06221, 0.2649, 0.08773, 0.08628, 0.08773, 0.1118, 0.06221, 0.1118, 0.06221, 0.08628, 0.08773, 0.1628, 0.08773, 0.1883, 0.06221, 0.1883, 0.06221, 0.1628, 0.08773, 0.2394, 0.08773, 0.2649, 0.06221, 0.2649, 0.06221, 0.2394, 0.08773, 0.06077, 0.08773, 0.08628, 0.06221, 0.08628, 0.06221, 0.06077, 0.08773, 0.1373, 0.08773, 0.1628, 0.06221, 0.1628, 0.06221, 0.1373, 0.08773, 0.2139, 0.08773, 0.2394, 0.06221, 0.2394, 0.06221, 0.2139, 0.08773, 0.03525, 0.08773, 0.06077, 0.06221, 0.06077, 0.06221, 0.03525, 0.08773, 0.2904, 0.07497, 0.3159, 0.06221, 0.2904, 0.08773, 0.1118, 0.08773, 0.1373, 0.06221, 0.1373, 0.06221, 0.1118, 0.08773, 0.1883, 0.08773, 0.2139, 0.06221, 0.2139, 0.06221, 0.1883, 0.07497, 0.009736, 0.08773, 0.03525, 0.06221, 0.03525, 0.06221, 0.03525, 0.06221, 0.06077, 0.0367, 0.06077, 0.0367, 0.03525, 0.06221, 0.2904, 0.04945, 0.3159, 0.0367, 0.2904, 0.06221, 0.1118, 0.06221, 0.1373, 0.0367, 0.1373, 0.0367, 0.1118, 0.06221, 0.1883, 0.06221, 0.2139, 0.0367, 0.2139, 0.0367, 0.1883, 0.04945, 0.009736, 0.06221, 0.03525, 0.0367, 0.03525, 0.06221, 0.2649, 0.06221, 0.2904, 0.0367, 0.2904, 0.0367, 0.2649, 0.06221, 0.08628, 0.06221, 0.1118, 0.0367, 0.1118, 0.0367, 0.08628, 0.06221, 0.1628, 0.06221, 0.1883, 0.0367, 0.1883, 0.0367, 0.1628, 0.06221, 0.2394, 0.06221, 0.2649, 0.0367, 0.2649, 0.0367, 0.2394, 0.06221, 0.06077, 0.06221, 0.08628, 0.0367, 0.08628, 0.0367, 0.06077, 0.06221, 0.1373, 0.06221, 0.1628, 0.0367, 0.1628, 0.0367, 0.1373, 0.06221, 0.2139, 0.06221, 0.2394, 0.0367, 0.2394, 0.0367, 0.2139, 0.0367, 0.2394, 0.0367, 0.2649, 0.01118, 0.2649, 0.01118, 0.2394, 0.0367, 0.06077, 0.0367, 0.08628, 0.01118, 0.08628, 0.01118, 0.06077, 0.0367, 0.1373, 0.0367, 0.1628, 0.01118, 0.1628, 0.01118, 0.1373, 0.0367, 0.2139, 0.0367, 0.2394, 0.01118, 0.2394, 0.01118, 0.2139, 0.0367, 0.03525, 0.0367, 0.06077, 0.01118, 0.06077, 0.01118, 0.03525, 0.0367, 0.2904, 0.02394, 0.3159, 0.01118, 0.2904, 0.0367, 0.1118, 0.0367, 0.1373, 0.01118, 0.1373, 0.01118, 0.1118, 0.0367, 0.1883, 0.0367, 0.2139, 0.01118, 0.2139, 0.01118, 0.1883, 0.02394, 0.009736, 0.0367, 0.03525, 0.01118, 0.03525, 0.0367, 0.2649, 0.0367, 0.2904, 0.01118, 0.2904, 0.01118, 0.2649, 0.0367, 0.08628, 0.0367, 0.1118, 0.01118, 0.1118, 0.01118, 0.08628, 0.0367, 0.1628, 0.0367, 0.1883, 0.01118, 0.1883, 0.01118, 0.1628, 0.3046, 0.009736, 0.3174, 0.03525, 0.2919, 0.03525, 0.3174, 0.2649, 0.3174, 0.2904, 0.2919, 0.2904, 0.2919, 0.2649, 0.3174, 0.08628, 0.3174, 0.1118, 0.2919, 0.1118, 0.2919, 0.08628, 0.3174, 0.1628, 0.3174, 0.1883, 0.2919, 0.1883, 0.2919, 0.1628, 0.3174, 0.2394, 0.3174, 0.2649, 0.2919, 0.2649, 0.2919, 0.2394, 0.3174, 0.06077, 0.3174, 0.08628, 0.2919, 0.08628, 0.2919, 0.06077, 0.3174, 0.1373, 0.3174, 0.1628, 0.2919, 0.1628, 0.2919, 0.1373, 0.3174, 0.2139, 0.3174, 0.2394, 0.2919, 0.2394, 0.2919, 0.2139, 0.3174, 0.03525, 0.3174, 0.06077, 0.2919, 0.06077, 0.2919, 0.03525, 0.3174, 0.2904, 0.3046, 0.3159, 0.2919, 0.2904, 0.3174, 0.1118, 0.3174, 0.1373, 0.2919, 0.1373, 0.2919, 0.1118, 0.3174, 0.1883, 0.3174, 0.2139, 0.2919, 0.2139, 0.2919, 0.1883, 0.2919, 0.2139, 0.2919, 0.2394, 0.2663, 0.2394, 0.2663, 0.2139, 0.2919, 0.03525, 0.2919, 0.06077, 0.2663, 0.06077, 0.2663, 0.03525, 0.2919, 0.2904, 0.2791, 0.3159, 0.2663, 0.2904, 0.2919, 0.1118, 0.2919, 0.1373, 0.2663, 0.1373, 0.2663, 0.1118, 0.2919, 0.1883, 0.2919, 0.2139, 0.2663, 0.2139, 0.2663, 0.1883, 0.2791, 0.009736, 0.2919, 0.03525, 0.2663, 0.03525, 0.2919, 0.2649, 0.2919, 0.2904, 0.2663, 0.2904, 0.2663, 0.2649, 0.2919, 0.08628, 0.2919, 0.1118, 0.2663, 0.1118, 0.2663, 0.08628, 0.2919, 0.1628, 0.2919, 0.1883, 0.2663, 0.1883, 0.2663, 0.1628, 0.2919, 0.2394, 0.2919, 0.2649, 0.2663, 0.2649, 0.2663, 0.2394, 0.2919, 0.06077, 0.2919, 0.08628, 0.2663, 0.08628, 0.2663, 0.06077, 0.2919, 0.1373, 0.2919, 0.1628, 0.2663, 0.1628, 0.2663, 0.1373, 0.2663, 0.2394, 0.2663, 0.2649, 0.2408, 0.2649, 0.2408, 0.2394, 0.2663, 0.06077, 0.2663, 0.08628, 0.2408, 0.08628, 0.2408, 0.06077, 0.2663, 0.1373, 0.2663, 0.1628, 0.2408, 0.1628, 0.2408, 0.1373, 0.2663, 0.2139, 0.2663, 0.2394, 0.2408, 0.2394, 0.2408, 0.2139, 0.2663, 0.03525, 0.2663, 0.06077, 0.2408, 0.06077, 0.2408, 0.03525, 0.2663, 0.2904, 0.2536, 0.3159, 0.2408, 0.2904, 0.2663, 0.1118, 0.2663, 0.1373, 0.2408, 0.1373, 0.2408, 0.1118, 0.2663, 0.1883, 0.2663, 0.2139, 0.2408, 0.2139, 0.2408, 0.1883, 0.2536, 0.009736, 0.2663, 0.03525, 0.2408, 0.03525, 0.2663, 0.2649, 0.2663, 0.2904, 0.2408, 0.2904, 0.2408, 0.2649, 0.2663, 0.08628, 0.2663, 0.1118, 0.2408, 0.1118, 0.2408, 0.08628, 0.2663, 0.1628, 0.2663, 0.1883, 0.2408, 0.1883, 0.2408, 0.1628])
me_sphere_001.use_remesh_fix_poles = True
me_sphere_001.use_remesh_preserve_attributes = False
me_sphere_001.use_mirror_vertex_groups = False
me_sphere_001.update()
me_sphere_002 = bpy.data.meshes.new('Sphere.002')
me_sphere_002.from_pydata([(0.0, 0.5, 0.866), (0.0, 0.866, 0.5), (0.0, 0.9659, 0.2588), (0.0, 1.0, 7.55e-08), (0.0, 0.9659, -0.2588), (0.0, 0.866, -0.5), (0.0, 0.7071, -0.7071), (0.0, 0.5, -0.866), (0.0, 0.2588, -0.9659), (0.0, 3.894e-07, -1.0), (0.1294, 0.2241, 0.9659), (0.25, 0.433, 0.866), (0.3536, 0.6124, 0.7071), (0.433, 0.75, 0.5), (0.483, 0.8365, 0.2588), (0.5, 0.866, 7.55e-08), (0.483, 0.8365, -0.2588), (0.433, 0.75, -0.5), (0.3536, 0.6124, -0.7071), (0.25, 0.433, -0.866), (0.1294, 0.2241, -0.9659), (0.2241, 0.1294, 0.9659), (0.433, 0.25, 0.866), (0.6124, 0.3536, 0.7071), (0.75, 0.433, 0.5), (0.8365, 0.483, 0.2588), (0.866, 0.5, 7.55e-08), (0.8365, 0.483, -0.2588), (0.75, 0.433, -0.5), (0.6124, 0.3536, -0.7071), (0.433, 0.25, -0.866), (0.2241, 0.1294, -0.9659), (0.2588, 4.023e-07, 0.9659), (0.5, 3.8e-07, 0.866), (0.7071, 3.8e-07, 0.7071), (0.866, 3.8e-07, 0.5), (0.9659, 3.502e-07, 0.2588), (1.0, 3.8e-07, 7.55e-08), (0.9659, 4.098e-07, -0.2588), (0.866, 3.8e-07, -0.5), (0.7071, 3.8e-07, -0.7071), (0.5, 3.651e-07, -0.866), (0.2588, 3.874e-07, -0.9659), (0.2241, -0.1294, 0.9659), (0.433, -0.25, 0.866), (0.6124, -0.3536, 0.7071), (0.75, -0.433, 0.5), (0.8365, -0.483, 0.2588), (0.866, -0.5, 7.55e-08), (0.8365, -0.483, -0.2588), (0.75, -0.433, -0.5), (0.6124, -0.3536, -0.7071), (0.433, -0.25, -0.866), (0.2241, -0.1294, -0.9659), (0.1294, -0.2241, 0.9659), (0.25, -0.433, 0.866), (0.3536, -0.6124, 0.7071), (0.433, -0.75, 0.5), (0.483, -0.8365, 0.2588), (0.5, -0.866, 7.55e-08), (0.483, -0.8365, -0.2588), (0.433, -0.75, -0.5), (0.3536, -0.6124, -0.7071), (0.25, -0.433, -0.866), (0.1294, -0.2241, -0.9659), (6.458e-09, -0.2588, 0.9659), (-3.079e-08, -0.5, 0.866), (-7.55e-08, -0.7071, 0.7071), (-1.589e-08, -0.866, 0.5), (-4.57e-08, -0.9659, 0.2588), (-7.55e-08, -1.0, 7.55e-08), (-4.57e-08, -0.9659, -0.2588), (-4.57e-08, -0.866, -0.5), (-4.57e-08, -0.7071, -0.7071), (-6.06e-08, -0.5, -0.866), (6.458e-09, -0.2588, -0.9659), (-0.1294, -0.2241, 0.9659), (-0.25, -0.433, 0.866), (-0.3536, -0.6124, 0.7071), (-0.433, -0.75, 0.5), (-0.483, -0.8365, 0.2588), (-0.5, -0.866, 7.55e-08), (-0.483, -0.8365, -0.2588), (-0.433, -0.75, -0.5), (-0.3536, -0.6124, -0.7071), (-0.25, -0.433, -0.866), (-0.1294, -0.2241, -0.9659), (-0.2241, -0.1294, 0.9659), (-0.433, -0.25, 0.866), (-0.6124, -0.3536, 0.7071), (-0.75, -0.433, 0.5), (-0.8365, -0.483, 0.2588), (-0.866, -0.5, 7.55e-08), (-0.8365, -0.483, -0.2588), (-0.75, -0.433, -0.5), (-0.6124, -0.3536, -0.7071), (-0.433, -0.25, -0.866), (-0.2241, -0.1294, -0.9659), (-0.2588, 4.098e-07, 0.9659), (-0.5, 4.545e-07, 0.866), (-0.7071, 5.29e-07, 0.7071), (-0.866, 4.396e-07, 0.5), (-0.9659, 4.694e-07, 0.2588), (-1.0, 5.588e-07, 7.55e-08), (-0.9659, 4.694e-07, -0.2588), (-0.866, 4.694e-07, -0.5), (-0.7071, 4.098e-07, -0.7071), (-0.5, 4.992e-07, -0.866), (-0.2588, 4.023e-07, -0.9659), (-0.2241, 0.1294, 0.9659), (-0.433, 0.25, 0.866), (-0.6124, 0.3536, 0.7071), (-0.75, 0.433, 0.5), (-0.8365, 0.483, 0.2588), (-0.866, 0.5, 7.55e-08), (-0.8365, 0.483, -0.2588), (-0.75, 0.433, -0.5), (-0.6124, 0.3536, -0.7071), (-0.433, 0.25, -0.866), (-0.2241, 0.1294, -0.9659), (-0.1294, 0.2241, 0.9659), (-0.25, 0.433, 0.866), (-0.3536, 0.6124, 0.7071), (-0.433, 0.75, 0.5), (-0.483, 0.8365, 0.2588), (-0.5, 0.866, 7.55e-08), (-0.483, 0.8365, -0.2588), (-0.433, 0.75, -0.5), (-0.3536, 0.6124, -0.7071), (-0.25, 0.433, -0.866), (-0.1294, 0.2241, -0.9659), (-8.527e-14, 7.461e-14, 1.0), (3.626e-08, 0.2588, 0.9659), (1.331e-07, 0.7071, 0.7071)], [], [(133, 0, 11, 12), (7, 6, 18, 19), (4, 3, 15, 16), (1, 133, 12, 13), (8, 7, 19, 20), (132, 131, 10), (5, 4, 16, 17), (2, 1, 13, 14), (9, 8, 20), (0, 132, 10, 11), (6, 5, 17, 18), (3, 2, 14, 15), (10, 131, 21), (17, 16, 27, 28), (14, 13, 24, 25), (9, 20, 31), (11, 10, 21, 22), (18, 17, 28, 29), (15, 14, 25, 26), (12, 11, 22, 23), (19, 18, 29, 30), (16, 15, 26, 27), (13, 12, 23, 24), (20, 19, 30, 31), (30, 29, 40, 41), (27, 26, 37, 38), (24, 23, 34, 35), (31, 30, 41, 42), (21, 131, 32), (28, 27, 38, 39), (25, 24, 35, 36), (9, 31, 42), (22, 21, 32, 33), (29, 28, 39, 40), (26, 25, 36, 37), (23, 22, 33, 34), (33, 32, 43, 44), (40, 39, 50, 51), (37, 36, 47, 48), (34, 33, 44, 45), (41, 40, 51, 52), (38, 37, 48, 49), (35, 34, 45, 46), (42, 41, 52, 53), (32, 131, 43), (39, 38, 49, 50), (36, 35, 46, 47), (9, 42, 53), (53, 52, 63, 64), (43, 131, 54), (50, 49, 60, 61), (47, 46, 57, 58), (9, 53, 64), (44, 43, 54, 55), (51, 50, 61, 62), (48, 47, 58, 59), (45, 44, 55, 56), (52, 51, 62, 63), (49, 48, 59, 60), (46, 45, 56, 57), (56, 55, 66, 67), (63, 62, 73, 74), (60, 59, 70, 71), (57, 56, 67, 68), (64, 63, 74, 75), (54, 131, 65), (61, 60, 71, 72), (58, 57, 68, 69), (9, 64, 75), (55, 54, 65, 66), (62, 61, 72, 73), (59, 58, 69, 70), (9, 75, 86), (66, 65, 76, 77), (73, 72, 83, 84), (70, 69, 80, 81), (67, 66, 77, 78), (74, 73, 84, 85), (71, 70, 81, 82), (68, 67, 78, 79), (75, 74, 85, 86), (65, 131, 76), (72, 71, 82, 83), (69, 68, 79, 80), (79, 78, 89, 90), (86, 85, 96, 97), (76, 131, 87), (83, 82, 93, 94), (80, 79, 90, 91), (9, 86, 97), (77, 76, 87, 88), (84, 83, 94, 95), (81, 80, 91, 92), (78, 77, 88, 89), (85, 84, 95, 96), (82, 81, 92, 93), (89, 88, 99, 100), (96, 95, 106, 107), (93, 92, 103, 104), (90, 89, 100, 101), (97, 96, 107, 108), (87, 131, 98), (94, 93, 104, 105), (91, 90, 101, 102), (9, 97, 108), (88, 87, 98, 99), (95, 94, 105, 106), (92, 91, 102, 103), (102, 101, 112, 113), (9, 108, 119), (99, 98, 109, 110), (106, 105, 116, 117), (103, 102, 113, 114), (100, 99, 110, 111), (107, 106, 117, 118), (104, 103, 114, 115), (101, 100, 111, 112), (108, 107, 118, 119), (98, 131, 109), (105, 104, 115, 116), (112, 111, 122, 123), (119, 118, 129, 130), (109, 131, 120), (116, 115, 126, 127), (113, 112, 123, 124), (9, 119, 130), (110, 109, 120, 121), (117, 116, 127, 128), (114, 113, 124, 125), (111, 110, 121, 122), (118, 117, 128, 129), (115, 114, 125, 126), (125, 124, 2, 3), (122, 121, 0, 133), (129, 128, 6, 7), (126, 125, 3, 4), (123, 122, 133, 1), (130, 129, 7, 8), (120, 131, 132), (127, 126, 4, 5), (124, 123, 1, 2), (9, 130, 8), (121, 120, 132, 0), (128, 127, 5, 6)])
me_sphere_002.polygons.foreach_set('use_smooth', [True] * 144)
_uv = me_sphere_002.uv_layers.new(name='UVMap')
_uv.uv.foreach_set('vector', [0.75, 0.75, 0.75, 0.8333, 0.6667, 0.8333, 0.6667, 0.75, 0.75, 0.1667, 0.75, 0.25, 0.6667, 0.25, 0.6667, 0.1667, 0.75, 0.4167, 0.75, 0.5, 0.6667, 0.5, 0.6667, 0.4167, 0.75, 0.6667, 0.75, 0.75, 0.6667, 0.75, 0.6667, 0.6667, 0.75, 0.08333, 0.75, 0.1667, 0.6667, 0.1667, 0.6667, 0.08333, 0.75, 0.9167, 0.7083, 1.0, 0.6667, 0.9167, 0.75, 0.3333, 0.75, 0.4167, 0.6667, 0.4167, 0.6667, 0.3333, 0.75, 0.5833, 0.75, 0.6667, 0.6667, 0.6667, 0.6667, 0.5833, 0.7083, 0.0, 0.75, 0.08333, 0.6667, 0.08333, 0.75, 0.8333, 0.75, 0.9167, 0.6667, 0.9167, 0.6667, 0.8333, 0.75, 0.25, 0.75, 0.3333, 0.6667, 0.3333, 0.6667, 0.25, 0.75, 0.5, 0.75, 0.5833, 0.6667, 0.5833, 0.6667, 0.5, 0.6667, 0.9167, 0.625, 1.0, 0.5833, 0.9167, 0.6667, 0.3333, 0.6667, 0.4167, 0.5833, 0.4167, 0.5833, 0.3333, 0.6667, 0.5833, 0.6667, 0.6667, 0.5833, 0.6667, 0.5833, 0.5833, 0.625, 0.0, 0.6667, 0.08333, 0.5833, 0.08333, 0.6667, 0.8333, 0.6667, 0.9167, 0.5833, 0.9167, 0.5833, 0.8333, 0.6667, 0.25, 0.6667, 0.3333, 0.5833, 0.3333, 0.5833, 0.25, 0.6667, 0.5, 0.6667, 0.5833, 0.5833, 0.5833, 0.5833, 0.5, 0.6667, 0.75, 0.6667, 0.8333, 0.5833, 0.8333, 0.5833, 0.75, 0.6667, 0.1667, 0.6667, 0.25, 0.5833, 0.25, 0.5833, 0.1667, 0.6667, 0.4167, 0.6667, 0.5, 0.5833, 0.5, 0.5833, 0.4167, 0.6667, 0.6667, 0.6667, 0.75, 0.5833, 0.75, 0.5833, 0.6667, 0.6667, 0.08333, 0.6667, 0.1667, 0.5833, 0.1667, 0.5833, 0.08333, 0.5833, 0.1667, 0.5833, 0.25, 0.5, 0.25, 0.5, 0.1667, 0.5833, 0.4167, 0.5833, 0.5, 0.5, 0.5, 0.5, 0.4167, 0.5833, 0.6667, 0.5833, 0.75, 0.5, 0.75, 0.5, 0.6667, 0.5833, 0.08333, 0.5833, 0.1667, 0.5, 0.1667, 0.5, 0.08333, 0.5833, 0.9167, 0.5417, 1.0, 0.5, 0.9167, 0.5833, 0.3333, 0.5833, 0.4167, 0.5, 0.4167, 0.5, 0.3333, 0.5833, 0.5833, 0.5833, 0.6667, 0.5, 0.6667, 0.5, 0.5833, 0.5417, 0.0, 0.5833, 0.08333, 0.5, 0.08333, 0.5833, 0.8333, 0.5833, 0.9167, 0.5, 0.9167, 0.5, 0.8333, 0.5833, 0.25, 0.5833, 0.3333, 0.5, 0.3333, 0.5, 0.25, 0.5833, 0.5, 0.5833, 0.5833, 0.5, 0.5833, 0.5, 0.5, 0.5833, 0.75, 0.5833, 0.8333, 0.5, 0.8333, 0.5, 0.75, 0.5, 0.8333, 0.5, 0.9167, 0.4167, 0.9167, 0.4167, 0.8333, 0.5, 0.25, 0.5, 0.3333, 0.4167, 0.3333, 0.4167, 0.25, 0.5, 0.5, 0.5, 0.5833, 0.4167, 0.5833, 0.4167, 0.5, 0.5, 0.75, 0.5, 0.8333, 0.4167, 0.8333, 0.4167, 0.75, 0.5, 0.1667, 0.5, 0.25, 0.4167, 0.25, 0.4167, 0.1667, 0.5, 0.4167, 0.5, 0.5, 0.4167, 0.5, 0.4167, 0.4167, 0.5, 0.6667, 0.5, 0.75, 0.4167, 0.75, 0.4167, 0.6667, 0.5, 0.08333, 0.5, 0.1667, 0.4167, 0.1667, 0.4167, 0.08333, 0.5, 0.9167, 0.4583, 1.0, 0.4167, 0.9167, 0.5, 0.3333, 0.5, 0.4167, 0.4167, 0.4167, 0.4167, 0.3333, 0.5, 0.5833, 0.5, 0.6667, 0.4167, 0.6667, 0.4167, 0.5833, 0.4583, 0.0, 0.5, 0.08333, 0.4167, 0.08333, 0.4167, 0.08333, 0.4167, 0.1667, 0.3333, 0.1667, 0.3333, 0.08333, 0.4167, 0.9167, 0.375, 1.0, 0.3333, 0.9167, 0.4167, 0.3333, 0.4167, 0.4167, 0.3333, 0.4167, 0.3333, 0.3333, 0.4167, 0.5833, 0.4167, 0.6667, 0.3333, 0.6667, 0.3333, 0.5833, 0.375, 0.0, 0.4167, 0.08333, 0.3333, 0.08333, 0.4167, 0.8333, 0.4167, 0.9167, 0.3333, 0.9167, 0.3333, 0.8333, 0.4167, 0.25, 0.4167, 0.3333, 0.3333, 0.3333, 0.3333, 0.25, 0.4167, 0.5, 0.4167, 0.5833, 0.3333, 0.5833, 0.3333, 0.5, 0.4167, 0.75, 0.4167, 0.8333, 0.3333, 0.8333, 0.3333, 0.75, 0.4167, 0.1667, 0.4167, 0.25, 0.3333, 0.25, 0.3333, 0.1667, 0.4167, 0.4167, 0.4167, 0.5, 0.3333, 0.5, 0.3333, 0.4167, 0.4167, 0.6667, 0.4167, 0.75, 0.3333, 0.75, 0.3333, 0.6667, 0.3333, 0.75, 0.3333, 0.8333, 0.25, 0.8333, 0.25, 0.75, 0.3333, 0.1667, 0.3333, 0.25, 0.25, 0.25, 0.25, 0.1667, 0.3333, 0.4167, 0.3333, 0.5, 0.25, 0.5, 0.25, 0.4167, 0.3333, 0.6667, 0.3333, 0.75, 0.25, 0.75, 0.25, 0.6667, 0.3333, 0.08333, 0.3333, 0.1667, 0.25, 0.1667, 0.25, 0.08333, 0.3333, 0.9167, 0.2917, 1.0, 0.25, 0.9167, 0.3333, 0.3333, 0.3333, 0.4167, 0.25, 0.4167, 0.25, 0.3333, 0.3333, 0.5833, 0.3333, 0.6667, 0.25, 0.6667, 0.25, 0.5833, 0.2917, 0.0, 0.3333, 0.08333, 0.25, 0.08333, 0.3333, 0.8333, 0.3333, 0.9167, 0.25, 0.9167, 0.25, 0.8333, 0.3333, 0.25, 0.3333, 0.3333, 0.25, 0.3333, 0.25, 0.25, 0.3333, 0.5, 0.3333, 0.5833, 0.25, 0.5833, 0.25, 0.5, 0.2083, 0.0, 0.25, 0.08333, 0.1667, 0.08333, 0.25, 0.8333, 0.25, 0.9167, 0.1667, 0.9167, 0.1667, 0.8333, 0.25, 0.25, 0.25, 0.3333, 0.1667, 0.3333, 0.1667, 0.25, 0.25, 0.5, 0.25, 0.5833, 0.1667, 0.5833, 0.1667, 0.5, 0.25, 0.75, 0.25, 0.8333, 0.1667, 0.8333, 0.1667, 0.75, 0.25, 0.1667, 0.25, 0.25, 0.1667, 0.25, 0.1667, 0.1667, 0.25, 0.4167, 0.25, 0.5, 0.1667, 0.5, 0.1667, 0.4167, 0.25, 0.6667, 0.25, 0.75, 0.1667, 0.75, 0.1667, 0.6667, 0.25, 0.08333, 0.25, 0.1667, 0.1667, 0.1667, 0.1667, 0.08333, 0.25, 0.9167, 0.2083, 1.0, 0.1667, 0.9167, 0.25, 0.3333, 0.25, 0.4167, 0.1667, 0.4167, 0.1667, 0.3333, 0.25, 0.5833, 0.25, 0.6667, 0.1667, 0.6667, 0.1667, 0.5833, 0.1667, 0.6667, 0.1667, 0.75, 0.08333, 0.75, 0.08333, 0.6667, 0.1667, 0.08333, 0.1667, 0.1667, 0.08333, 0.1667, 0.08333, 0.08333, 0.1667, 0.9167, 0.125, 1.0, 0.08333, 0.9167, 0.1667, 0.3333, 0.1667, 0.4167, 0.08333, 0.4167, 0.08333, 0.3333, 0.1667, 0.5833, 0.1667, 0.6667, 0.08333, 0.6667, 0.08333, 0.5833, 0.125, 0.0, 0.1667, 0.08333, 0.08333, 0.08333, 0.1667, 0.8333, 0.1667, 0.9167, 0.08333, 0.9167, 0.08333, 0.8333, 0.1667, 0.25, 0.1667, 0.3333, 0.08333, 0.3333, 0.08333, 0.25, 0.1667, 0.5, 0.1667, 0.5833, 0.08333, 0.5833, 0.08333, 0.5, 0.1667, 0.75, 0.1667, 0.8333, 0.08333, 0.8333, 0.08333, 0.75, 0.1667, 0.1667, 0.1667, 0.25, 0.08333, 0.25, 0.08333, 0.1667, 0.1667, 0.4167, 0.1667, 0.5, 0.08333, 0.5, 0.08333, 0.4167, 0.08333, 0.75, 0.08333, 0.8333, 0.0, 0.8333, 0.0, 0.75, 0.08333, 0.1667, 0.08333, 0.25, 0.0, 0.25, 0.0, 0.1667, 0.08333, 0.4167, 0.08333, 0.5, 0.0, 0.5, 0.0, 0.4167, 0.08333, 0.6667, 0.08333, 0.75, 0.0, 0.75, 0.0, 0.6667, 0.08333, 0.08333, 0.08333, 0.1667, 0.0, 0.1667, 0.0, 0.08333, 0.08333, 0.9167, 0.04167, 1.0, 0.0, 0.9167, 0.08333, 0.3333, 0.08333, 0.4167, 0.0, 0.4167, 0.0, 0.3333, 0.08333, 0.5833, 0.08333, 0.6667, 0.0, 0.6667, 0.0, 0.5833, 0.04167, 0.0, 0.08333, 0.08333, 0.0, 0.08333, 0.08333, 0.8333, 0.08333, 0.9167, 0.0, 0.9167, 0.0, 0.8333, 0.08333, 0.25, 0.08333, 0.3333, 0.0, 0.3333, 0.0, 0.25, 0.08333, 0.5, 0.08333, 0.5833, 0.0, 0.5833, 0.0, 0.5, 1.0, 0.5833, 1.0, 0.6667, 0.9167, 0.6667, 0.9167, 0.5833, 0.9583, 0.0, 1.0, 0.08333, 0.9167, 0.08333, 1.0, 0.8333, 1.0, 0.9167, 0.9167, 0.9167, 0.9167, 0.8333, 1.0, 0.25, 1.0, 0.3333, 0.9167, 0.3333, 0.9167, 0.25, 1.0, 0.5, 1.0, 0.5833, 0.9167, 0.5833, 0.9167, 0.5, 1.0, 0.75, 1.0, 0.8333, 0.9167, 0.8333, 0.9167, 0.75, 1.0, 0.1667, 1.0, 0.25, 0.9167, 0.25, 0.9167, 0.1667, 1.0, 0.4167, 1.0, 0.5, 0.9167, 0.5, 0.9167, 0.4167, 1.0, 0.6667, 1.0, 0.75, 0.9167, 0.75, 0.9167, 0.6667, 1.0, 0.08333, 1.0, 0.1667, 0.9167, 0.1667, 0.9167, 0.08333, 1.0, 0.9167, 0.9583, 1.0, 0.9167, 0.9167, 1.0, 0.3333, 1.0, 0.4167, 0.9167, 0.4167, 0.9167, 0.3333, 0.9167, 0.6667, 0.9167, 0.75, 0.8333, 0.75, 0.8333, 0.6667, 0.9167, 0.08333, 0.9167, 0.1667, 0.8333, 0.1667, 0.8333, 0.08333, 0.9167, 0.9167, 0.875, 1.0, 0.8333, 0.9167, 0.9167, 0.3333, 0.9167, 0.4167, 0.8333, 0.4167, 0.8333, 0.3333, 0.9167, 0.5833, 0.9167, 0.6667, 0.8333, 0.6667, 0.8333, 0.5833, 0.875, 0.0, 0.9167, 0.08333, 0.8333, 0.08333, 0.9167, 0.8333, 0.9167, 0.9167, 0.8333, 0.9167, 0.8333, 0.8333, 0.9167, 0.25, 0.9167, 0.3333, 0.8333, 0.3333, 0.8333, 0.25, 0.9167, 0.5, 0.9167, 0.5833, 0.8333, 0.5833, 0.8333, 0.5, 0.9167, 0.75, 0.9167, 0.8333, 0.8333, 0.8333, 0.8333, 0.75, 0.9167, 0.1667, 0.9167, 0.25, 0.8333, 0.25, 0.8333, 0.1667, 0.9167, 0.4167, 0.9167, 0.5, 0.8333, 0.5, 0.8333, 0.4167, 0.8333, 0.5, 0.8333, 0.5833, 0.75, 0.5833, 0.75, 0.5, 0.8333, 0.75, 0.8333, 0.8333, 0.75, 0.8333, 0.75, 0.75, 0.8333, 0.1667, 0.8333, 0.25, 0.75, 0.25, 0.75, 0.1667, 0.8333, 0.4167, 0.8333, 0.5, 0.75, 0.5, 0.75, 0.4167, 0.8333, 0.6667, 0.8333, 0.75, 0.75, 0.75, 0.75, 0.6667, 0.8333, 0.08333, 0.8333, 0.1667, 0.75, 0.1667, 0.75, 0.08333, 0.8333, 0.9167, 0.7917, 1.0, 0.75, 0.9167, 0.8333, 0.3333, 0.8333, 0.4167, 0.75, 0.4167, 0.75, 0.3333, 0.8333, 0.5833, 0.8333, 0.6667, 0.75, 0.6667, 0.75, 0.5833, 0.7917, 0.0, 0.8333, 0.08333, 0.75, 0.08333, 0.8333, 0.8333, 0.8333, 0.9167, 0.75, 0.9167, 0.75, 0.8333, 0.8333, 0.25, 0.8333, 0.3333, 0.75, 0.3333, 0.75, 0.25])
me_sphere_002.use_remesh_fix_poles = True
me_sphere_002.use_remesh_preserve_attributes = False
me_sphere_002.use_mirror_vertex_groups = False
me_sphere_002.update()

# ---- objects
ob_light = bpy.data.objects.new('Light', light_light)
ob_macarr_o = bpy.data.objects.new('Macarrão', me_sphere_001)
ob_molho = bpy.data.objects.new('Molho', me_sphere_002)

# ---- transforms, parenting, visibility, modifiers, constraints
ob_light.location = (4.076, 1.005, 5.904)
ob_light.rotation_euler = (0.6503, 0.05522, 1.866)
ob_light.lock_rotations_4d = False
ob_light.empty_display_type = 'ARROWS'
ob_light.color = (0.0, 0.0, 0.0, 0.0)
ob_light.lineart.crease_threshold = 0.0
ob_macarr_o.location = (0.0, 0.0, -0.0587)
ob_macarr_o.scale = (0.8834, 0.8834, 0.3197)
ob_macarr_o.lineart.crease_threshold = 0.0
_m = ob_macarr_o.modifiers.new('Auto Smooth', 'NODES')
_m.node_group = ng_auto_smooth
_gi = [s.identifier for s in ng_auto_smooth.interface.items_tree if s.item_type == 'SOCKET' and s.in_out == 'INPUT']
_m[_gi[1]] = 0.5236  # Angle
ob_molho.location = (0.0, 0.0, 0.2931)
ob_molho.rotation_euler = (0.0, 0.05332, 0.0)
ob_molho.scale = (0.5488, 0.5473, 0.1179)
ob_molho.lineart.crease_threshold = 0.0
_m = ob_molho.modifiers.new('Auto Smooth', 'NODES')
_m.node_group = ng_auto_smooth
_gi = [s.identifier for s in ng_auto_smooth.interface.items_tree if s.item_type == 'SOCKET' and s.in_out == 'INPUT']
_m[_gi[1]] = 0.5236  # Angle

# ---- collection membership
col_collection.objects.link(ob_light)
col_collection.objects.link(ob_macarr_o)
col_collection.objects.link(ob_molho)

# ---- scene / render settings (as saved in the file)
scene.frame_start = 1; scene.frame_end = 250; scene.frame_set(1)
scene.render.engine = 'BLENDER_EEVEE_NEXT'
scene.cycles.use_denoising = False
scene.cycles.samples = 128
scene.cycles.sampling_pattern = 'TABULATED_SOBOL'
scene.cycles.use_adaptive_sampling = False
scene.cycles.use_light_tree = False
scene.view_settings.view_transform = 'Filmic'
bpy.context.view_layer.update()

# ---- added for rendering (the .blend has no active camera): camera
cam_auto = bpy.data.cameras.new('AutoCamera')
cam_auto.lens = 50.0
cam_auto.sensor_width = 36.0
cam_auto.clip_end = 1000.0
ob_auto_camera = bpy.data.objects.new('AutoCamera', cam_auto)
scene.collection.objects.link(ob_auto_camera)
ob_auto_camera.location = (3.05455, -3.66546, 2.46643)
ob_auto_camera.rotation_euler = (1.09748, -7.21219e-08, 0.694738)
scene.camera = ob_auto_camera
bpy.context.view_layer.update()
